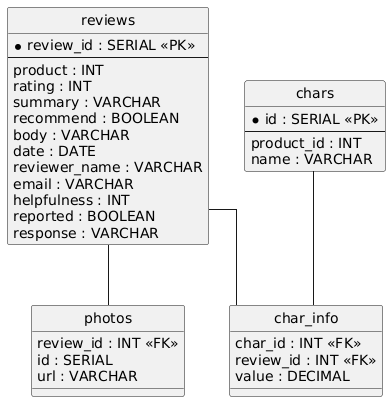

The diagram above was rendered by PlantUML. Its source (embedded in the PNG):
@startuml
hide circle
skinparam linetype ortho

entity "reviews" as reviews {
  * review_id : SERIAL <<PK>>
  --
  product : INT
  rating : INT
  summary : VARCHAR
  recommend : BOOLEAN
  body : VARCHAR
  date : DATE
  reviewer_name : VARCHAR
  email : VARCHAR
  helpfulness : INT
  reported : BOOLEAN
  response : VARCHAR
}

entity "photos" as photos {
  review_id : INT <<FK>>
  id : SERIAL
  url : VARCHAR
}

entity "chars" as chars {
  * id : SERIAL <<PK>>
  --
  product_id : INT
  name : VARCHAR
}

entity "char_info" as char_info {
  char_id : INT <<FK>>
  review_id : INT <<FK>>
  value : DECIMAL
}

reviews -- photos
chars -- char_info
reviews -- char_info
@enduml